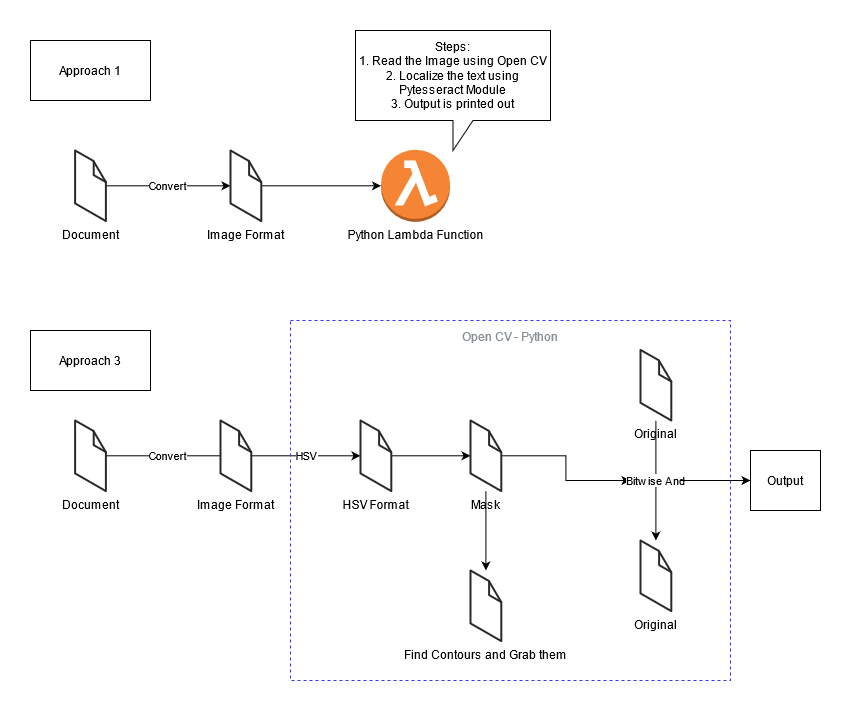

The diagram above was exported from draw.io. Its source (the exported page's mxGraphModel, read from the mxfile embedded in the PNG):
<mxGraphModel dx="1038" dy="587" grid="1" gridSize="10" guides="1" tooltips="1" connect="1" arrows="1" fold="1" page="1" pageScale="1" pageWidth="850" pageHeight="1100" math="0" shadow="0">
  <root>
    <mxCell id="0" />
    <mxCell id="1" parent="0" />
    <mxCell id="CmGKuM9nH6cH8VooO0DE-2" value="&lt;div&gt;Approach 1&lt;/div&gt;" style="rounded=0;whiteSpace=wrap;html=1;" parent="1" vertex="1">
      <mxGeometry x="40" y="40" width="120" height="60" as="geometry" />
    </mxCell>
    <mxCell id="CmGKuM9nH6cH8VooO0DE-4" value="&lt;div&gt;Convert&lt;/div&gt;" style="edgeStyle=orthogonalEdgeStyle;rounded=0;orthogonalLoop=1;jettySize=auto;html=1;" parent="1" source="CmGKuM9nH6cH8VooO0DE-3" edge="1">
      <mxGeometry relative="1" as="geometry">
        <mxPoint x="240" y="185.29999999999995" as="targetPoint" />
      </mxGeometry>
    </mxCell>
    <mxCell id="CmGKuM9nH6cH8VooO0DE-3" value="&lt;div&gt;Document&lt;/div&gt;&lt;div&gt;&lt;br&gt;&lt;/div&gt;" style="verticalLabelPosition=bottom;html=1;verticalAlign=top;strokeWidth=1;align=center;outlineConnect=0;dashed=0;outlineConnect=0;shape=mxgraph.aws3d.file;aspect=fixed;strokeColor=#292929;" parent="1" vertex="1">
      <mxGeometry x="84.6" y="150" width="30.8" height="70.6" as="geometry" />
    </mxCell>
    <mxCell id="CmGKuM9nH6cH8VooO0DE-8" style="edgeStyle=orthogonalEdgeStyle;rounded=0;orthogonalLoop=1;jettySize=auto;html=1;" parent="1" source="CmGKuM9nH6cH8VooO0DE-5" target="CmGKuM9nH6cH8VooO0DE-6" edge="1">
      <mxGeometry relative="1" as="geometry" />
    </mxCell>
    <mxCell id="CmGKuM9nH6cH8VooO0DE-5" value="&lt;div&gt;Image Format&lt;/div&gt;" style="verticalLabelPosition=bottom;html=1;verticalAlign=top;strokeWidth=1;align=center;outlineConnect=0;dashed=0;outlineConnect=0;shape=mxgraph.aws3d.file;aspect=fixed;strokeColor=#292929;" parent="1" vertex="1">
      <mxGeometry x="240" y="150" width="30.8" height="70.6" as="geometry" />
    </mxCell>
    <mxCell id="CmGKuM9nH6cH8VooO0DE-6" value="&lt;div&gt;Python Lambda Function&lt;/div&gt;" style="outlineConnect=0;dashed=0;verticalLabelPosition=bottom;verticalAlign=top;align=center;html=1;shape=mxgraph.aws3.lambda_function;fillColor=#F58534;gradientColor=none;" parent="1" vertex="1">
      <mxGeometry x="390.5" y="149.3" width="69" height="72" as="geometry" />
    </mxCell>
    <mxCell id="CmGKuM9nH6cH8VooO0DE-9" value="&lt;div&gt;Steps:&lt;/div&gt;&lt;div&gt;1. Read the Image using Open CV&lt;/div&gt;&lt;div&gt;2. Localize the text using Pytesseract Module&lt;/div&gt;&lt;div&gt;3. Output is printed out&lt;/div&gt;" style="shape=callout;whiteSpace=wrap;html=1;perimeter=calloutPerimeter;" parent="1" vertex="1">
      <mxGeometry x="365" y="30" width="195" height="120" as="geometry" />
    </mxCell>
    <mxCell id="CmGKuM9nH6cH8VooO0DE-18" value="&lt;div&gt;Approach 3&lt;/div&gt;" style="rounded=0;whiteSpace=wrap;html=1;" parent="1" vertex="1">
      <mxGeometry x="40" y="330" width="120" height="60" as="geometry" />
    </mxCell>
    <mxCell id="9ivbfIg_V4oHUR_NfpsV-1" value="&lt;div&gt;Convert&lt;/div&gt;" style="edgeStyle=orthogonalEdgeStyle;rounded=0;orthogonalLoop=1;jettySize=auto;html=1;" edge="1" parent="1" source="9ivbfIg_V4oHUR_NfpsV-2">
      <mxGeometry relative="1" as="geometry">
        <mxPoint x="240" y="455.29999999999995" as="targetPoint" />
      </mxGeometry>
    </mxCell>
    <mxCell id="9ivbfIg_V4oHUR_NfpsV-2" value="&lt;div&gt;Document&lt;/div&gt;&lt;div&gt;&lt;br&gt;&lt;/div&gt;" style="verticalLabelPosition=bottom;html=1;verticalAlign=top;strokeWidth=1;align=center;outlineConnect=0;dashed=0;outlineConnect=0;shape=mxgraph.aws3d.file;aspect=fixed;strokeColor=#292929;" vertex="1" parent="1">
      <mxGeometry x="84.6" y="420" width="30.8" height="70.6" as="geometry" />
    </mxCell>
    <mxCell id="9ivbfIg_V4oHUR_NfpsV-5" value="HSV" style="edgeStyle=orthogonalEdgeStyle;rounded=0;orthogonalLoop=1;jettySize=auto;html=1;" edge="1" parent="1" source="9ivbfIg_V4oHUR_NfpsV-3" target="9ivbfIg_V4oHUR_NfpsV-4">
      <mxGeometry relative="1" as="geometry" />
    </mxCell>
    <mxCell id="9ivbfIg_V4oHUR_NfpsV-3" value="&lt;div&gt;Image Format&lt;/div&gt;" style="verticalLabelPosition=bottom;html=1;verticalAlign=top;strokeWidth=1;align=center;outlineConnect=0;dashed=0;outlineConnect=0;shape=mxgraph.aws3d.file;aspect=fixed;strokeColor=#292929;" vertex="1" parent="1">
      <mxGeometry x="230" y="420" width="30.8" height="70.6" as="geometry" />
    </mxCell>
    <mxCell id="9ivbfIg_V4oHUR_NfpsV-7" style="edgeStyle=orthogonalEdgeStyle;rounded=0;orthogonalLoop=1;jettySize=auto;html=1;" edge="1" parent="1" source="9ivbfIg_V4oHUR_NfpsV-4" target="9ivbfIg_V4oHUR_NfpsV-6">
      <mxGeometry relative="1" as="geometry" />
    </mxCell>
    <mxCell id="9ivbfIg_V4oHUR_NfpsV-4" value="HSV Format" style="verticalLabelPosition=bottom;html=1;verticalAlign=top;strokeWidth=1;align=center;outlineConnect=0;dashed=0;outlineConnect=0;shape=mxgraph.aws3d.file;aspect=fixed;strokeColor=#292929;" vertex="1" parent="1">
      <mxGeometry x="370" y="420" width="30.8" height="70.6" as="geometry" />
    </mxCell>
    <mxCell id="9ivbfIg_V4oHUR_NfpsV-9" style="edgeStyle=orthogonalEdgeStyle;rounded=0;orthogonalLoop=1;jettySize=auto;html=1;" edge="1" parent="1" source="9ivbfIg_V4oHUR_NfpsV-6" target="9ivbfIg_V4oHUR_NfpsV-8">
      <mxGeometry relative="1" as="geometry" />
    </mxCell>
    <mxCell id="9ivbfIg_V4oHUR_NfpsV-13" style="edgeStyle=orthogonalEdgeStyle;rounded=0;orthogonalLoop=1;jettySize=auto;html=1;" edge="1" parent="1" source="9ivbfIg_V4oHUR_NfpsV-6">
      <mxGeometry relative="1" as="geometry">
        <mxPoint x="640" y="480" as="targetPoint" />
      </mxGeometry>
    </mxCell>
    <mxCell id="9ivbfIg_V4oHUR_NfpsV-6" value="Mask" style="verticalLabelPosition=bottom;html=1;verticalAlign=top;strokeWidth=1;align=center;outlineConnect=0;dashed=0;outlineConnect=0;shape=mxgraph.aws3d.file;aspect=fixed;strokeColor=#292929;" vertex="1" parent="1">
      <mxGeometry x="480" y="420" width="30.8" height="70.6" as="geometry" />
    </mxCell>
    <mxCell id="9ivbfIg_V4oHUR_NfpsV-8" value="Find Contours and Grab them" style="verticalLabelPosition=bottom;html=1;verticalAlign=top;strokeWidth=1;align=center;outlineConnect=0;dashed=0;outlineConnect=0;shape=mxgraph.aws3d.file;aspect=fixed;strokeColor=#292929;" vertex="1" parent="1">
      <mxGeometry x="480" y="570" width="30.8" height="70.6" as="geometry" />
    </mxCell>
    <mxCell id="9ivbfIg_V4oHUR_NfpsV-12" value="Bitwise And" style="edgeStyle=orthogonalEdgeStyle;rounded=0;orthogonalLoop=1;jettySize=auto;html=1;" edge="1" parent="1" source="9ivbfIg_V4oHUR_NfpsV-10" target="9ivbfIg_V4oHUR_NfpsV-11">
      <mxGeometry relative="1" as="geometry" />
    </mxCell>
    <mxCell id="9ivbfIg_V4oHUR_NfpsV-10" value="Original" style="verticalLabelPosition=bottom;html=1;verticalAlign=top;strokeWidth=1;align=center;outlineConnect=0;dashed=0;outlineConnect=0;shape=mxgraph.aws3d.file;aspect=fixed;strokeColor=#292929;" vertex="1" parent="1">
      <mxGeometry x="650" y="349.4" width="30.8" height="70.6" as="geometry" />
    </mxCell>
    <mxCell id="9ivbfIg_V4oHUR_NfpsV-11" value="Original" style="verticalLabelPosition=bottom;html=1;verticalAlign=top;strokeWidth=1;align=center;outlineConnect=0;dashed=0;outlineConnect=0;shape=mxgraph.aws3d.file;aspect=fixed;strokeColor=#292929;" vertex="1" parent="1">
      <mxGeometry x="650" y="540" width="30.8" height="70.6" as="geometry" />
    </mxCell>
    <mxCell id="9ivbfIg_V4oHUR_NfpsV-14" value="&lt;div&gt;Output&lt;/div&gt;" style="rounded=0;whiteSpace=wrap;html=1;" vertex="1" parent="1">
      <mxGeometry x="760" y="450" width="70" height="60" as="geometry" />
    </mxCell>
    <mxCell id="9ivbfIg_V4oHUR_NfpsV-15" value="" style="endArrow=classic;html=1;entryX=0;entryY=0.5;entryDx=0;entryDy=0;" edge="1" parent="1" target="9ivbfIg_V4oHUR_NfpsV-14">
      <mxGeometry width="50" height="50" relative="1" as="geometry">
        <mxPoint x="690" y="480" as="sourcePoint" />
        <mxPoint x="780" y="550" as="targetPoint" />
      </mxGeometry>
    </mxCell>
    <mxCell id="9ivbfIg_V4oHUR_NfpsV-17" value="Open CV - Python" style="outlineConnect=0;gradientColor=none;html=1;whiteSpace=wrap;fontSize=12;fontStyle=0;fillColor=none;verticalAlign=top;align=center;fontColor=#879196;dashed=1;spacingTop=3;strokeColor=#3333FF;" vertex="1" parent="1">
      <mxGeometry x="300" y="320" width="440" height="360" as="geometry" />
    </mxCell>
  </root>
</mxGraphModel>